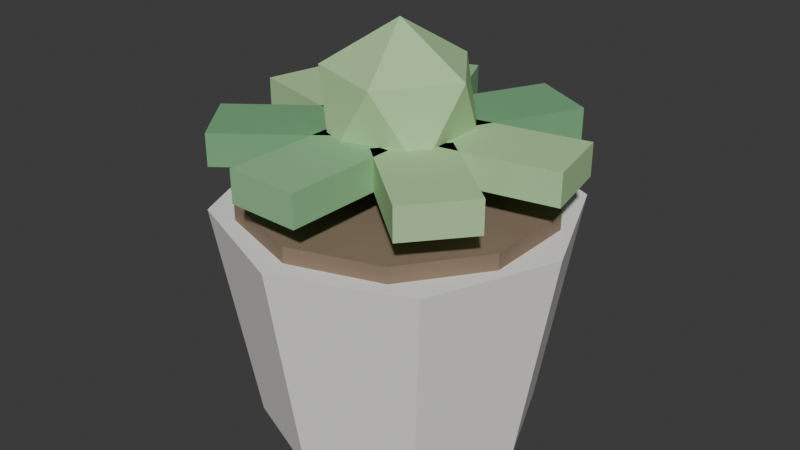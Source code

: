 # Source: PLA_SUCULENTA_SALA_v01.blend  (saved by Blender 4.2.66; exported with 4.5.12 LTS)
import bpy
from mathutils import Matrix  # noqa: F401  (used for matrix-valued properties, if any)

bpy.ops.wm.read_factory_settings(use_empty=True)
scene = bpy.context.scene
scene.name = 'Scene'

# ---- collections
col_collection = bpy.data.collections.new('Collection'); scene.collection.children.link(col_collection)

# ---- materials (node trees are filled in below, after node groups)
mat_polyroom_pbr = bpy.data.materials.new('Polyroom_PBR')

# ---- material node trees
mat_polyroom_pbr.use_nodes = True; mat_polyroom_pbr.node_tree.nodes.clear()
_N = mat_polyroom_pbr.node_tree.nodes; _L = mat_polyroom_pbr.node_tree.links
n0 = _N.new('ShaderNodeOutputMaterial'); n0.name = 'Material Output'; n0.location = (400, 0)
n1 = _N.new('ShaderNodeBsdfPrincipled'); n1.name = 'Principled BSDF'; n1.location = (100, 0)
n1.inputs[2].default_value = 0.8
n2 = _N.new('ShaderNodeVertexColor'); n2.name = 'Color Attribute'; n2.location = (-100, 0)
n2.layer_name = 'Color'
_L.new(n2.outputs[0], n1.inputs[0])
_L.new(n1.outputs[0], n0.inputs[0])
n0.is_active_output = True

# ---- world
world_world = bpy.data.worlds.new('World'); scene.world = world_world
world_world.use_nodes = True; world_world.node_tree.nodes.clear()
_N = world_world.node_tree.nodes; _L = world_world.node_tree.links
n0 = _N.new('ShaderNodeOutputWorld'); n0.name = 'World Output'; n0.location = (300, 300)
n1 = _N.new('ShaderNodeBackground'); n1.name = 'Background'; n1.location = (10, 300)
n1.inputs[0].default_value = (0.05088, 0.05088, 0.05088, 1.0)
_L.new(n1.outputs[0], n0.inputs[0])
n0.is_active_output = True
world_world.color = (0.05088, 0.05088, 0.05088)
world_world.sun_shadow_jitter_overblur = 0.0

# ---- meshes
me_pla_suculenta_sala_v01 = bpy.data.meshes.new('PLA_SUCULENTA_SALA_v01')
me_pla_suculenta_sala_v01.from_pydata([(0.0, 0.0858, 0.0), (0.0, 0.11, 0.14), (0.06067, 0.06067, 0.0), (0.07778, 0.07778, 0.14), (0.0858, 0.0, 0.0), (0.11, 0.0, 0.14), (0.06067, -0.06067, 0.0), (0.07778, -0.07778, 0.14), (0.0, -0.0858, 0.0), (0.0, -0.11, 0.14), (-0.06067, -0.06067, 0.0), (-0.07778, -0.07778, 0.14), (-0.0858, 0.0, 0.0), (-0.11, 0.0, 0.14), (-0.06067, 0.06067, 0.0), (-0.07778, 0.07778, 0.14), (0.0, 0.095, 0.13), (0.0, 0.095, 0.15), (0.05584, 0.07686, 0.13), (0.05584, 0.07686, 0.15), (0.09035, 0.02936, 0.13), (0.09035, 0.02936, 0.15), (0.09035, -0.02936, 0.13), (0.09035, -0.02936, 0.15), (0.05584, -0.07686, 0.13), (0.05584, -0.07686, 0.15), (0.0, -0.095, 0.13), (0.0, -0.095, 0.15), (-0.05584, -0.07686, 0.13), (-0.05584, -0.07686, 0.15), (-0.09035, -0.02936, 0.13), (-0.09035, -0.02936, 0.15), (-0.09035, 0.02936, 0.13), (-0.09035, 0.02936, 0.15), (-0.05584, 0.07686, 0.13), (-0.05584, 0.07686, 0.15), (0.03877, -0.0151, 0.17), (0.03877, -0.0151, 0.19), (0.02983, 0.029, 0.17), (0.02983, 0.029, 0.19), (0.1074, -0.001191, 0.17), (0.1074, -0.001191, 0.19), (0.09844, 0.04291, 0.17), (0.09844, 0.04291, 0.19), (0.03598, 0.0209, 0.17), (0.03598, 0.0209, 0.19), (-0.004077, 0.04141, 0.17), (-0.004077, 0.04141, 0.19), (0.06788, 0.08321, 0.17), (0.06788, 0.08321, 0.19), (0.02782, 0.1037, 0.17), (0.02782, 0.1037, 0.19), (0.006092, 0.04116, 0.17), (0.006092, 0.04116, 0.19), (-0.03492, 0.02263, 0.17), (-0.03492, 0.02263, 0.19), (-0.02273, 0.1049, 0.17), (-0.02273, 0.1049, 0.19), (-0.06374, 0.08642, 0.17), (-0.06374, 0.08642, 0.19), (-0.02838, 0.03043, 0.17), (-0.02838, 0.03043, 0.19), (-0.03946, -0.01319, 0.17), (-0.03946, -0.01319, 0.19), (-0.09623, 0.04766, 0.17), (-0.09623, 0.04766, 0.19), (-0.1073, 0.004048, 0.17), (-0.1073, 0.004048, 0.19), (-0.04148, -0.00322, 0.17), (-0.04148, -0.00322, 0.19), (-0.01429, -0.03908, 0.17), (-0.01429, -0.03908, 0.19), (-0.09726, -0.04552, 0.17), (-0.09726, -0.04552, 0.19), (-0.07007, -0.08137, 0.17), (-0.07007, -0.08137, 0.19), (-0.02335, -0.03444, 0.17), (-0.02335, -0.03444, 0.19), (0.02164, -0.03554, 0.17), (0.02164, -0.03554, 0.19), (-0.02505, -0.1044, 0.17), (-0.02505, -0.1044, 0.19), (0.01993, -0.1055, 0.17), (0.01993, -0.1055, 0.19), (0.01237, -0.03973, 0.17), (0.01237, -0.03973, 0.19), (0.04128, -0.00524, 0.17), (0.04128, -0.00524, 0.19), (0.06602, -0.08469, 0.17), (0.06602, -0.08469, 0.19), (0.09492, -0.05021, 0.17), (0.09492, -0.05021, 0.19), (0.0, 0.0, 0.15), (0.03618, -0.02629, 0.1776), (-0.01382, -0.04253, 0.1776), (-0.04472, 0.0, 0.1776), (-0.01382, 0.04253, 0.1776), (0.03618, 0.02629, 0.1776), (0.01382, -0.04253, 0.2224), (-0.03618, -0.02629, 0.2224), (-0.03618, 0.02629, 0.2224), (0.01382, 0.04253, 0.2224), (0.04472, 0.0, 0.2224), (0.0, 0.0, 0.25)], [], [(0, 1, 3, 2), (2, 3, 5, 4), (4, 5, 7, 6), (6, 7, 9, 8), (8, 9, 11, 10), (10, 11, 13, 12), (3, 1, 15, 13, 11, 9, 7, 5), (12, 13, 15, 14), (14, 15, 1, 0), (0, 2, 4, 6, 8, 10, 12, 14), (16, 17, 19, 18), (18, 19, 21, 20), (20, 21, 23, 22), (22, 23, 25, 24), (24, 25, 27, 26), (26, 27, 29, 28), (28, 29, 31, 30), (30, 31, 33, 32), (19, 17, 35, 33, 31, 29, 27, 25, 23, 21), (32, 33, 35, 34), (34, 35, 17, 16), (16, 18, 20, 22, 24, 26, 28, 30, 32, 34), (36, 37, 39, 38), (38, 39, 43, 42), (42, 43, 41, 40), (40, 41, 37, 36), (38, 42, 40, 36), (43, 39, 37, 41), (44, 45, 47, 46), (46, 47, 51, 50), (50, 51, 49, 48), (48, 49, 45, 44), (46, 50, 48, 44), (51, 47, 45, 49), (52, 53, 55, 54), (54, 55, 59, 58), (58, 59, 57, 56), (56, 57, 53, 52), (54, 58, 56, 52), (59, 55, 53, 57), (60, 61, 63, 62), (62, 63, 67, 66), (66, 67, 65, 64), (64, 65, 61, 60), (62, 66, 64, 60), (67, 63, 61, 65), (68, 69, 71, 70), (70, 71, 75, 74), (74, 75, 73, 72), (72, 73, 69, 68), (70, 74, 72, 68), (75, 71, 69, 73), (76, 77, 79, 78), (78, 79, 83, 82), (82, 83, 81, 80), (80, 81, 77, 76), (78, 82, 80, 76), (83, 79, 77, 81), (84, 85, 87, 86), (86, 87, 91, 90), (90, 91, 89, 88), (88, 89, 85, 84), (86, 90, 88, 84), (91, 87, 85, 89), (92, 93, 94), (93, 92, 97), (92, 94, 95), (92, 95, 96), (92, 96, 97), (93, 97, 102), (94, 93, 98), (95, 94, 99), (96, 95, 100), (97, 96, 101), (93, 102, 98), (94, 98, 99), (95, 99, 100), (96, 100, 101), (97, 101, 102), (98, 102, 103), (99, 98, 103), (100, 99, 103), (101, 100, 103), (102, 101, 103)])
_uv = me_pla_suculenta_sala_v01.uv_layers.new(name='UVMap')
_uv.uv.foreach_set('vector', [0.7891, 0.1209, 0.5908, 0.1279, 0.5929, 0.01015, 0.7908, 0.02909, 0.7889, 0.4213, 0.5916, 0.4502, 0.5908, 0.3583, 0.7883, 0.3496, 0.7883, 0.3496, 0.5908, 0.3583, 0.5916, 0.2405, 0.7889, 0.2577, 0.2091, 0.7542, 0.01153, 0.7785, 0.01015, 0.6696, 0.208, 0.6692, 0.208, 0.6692, 0.01015, 0.6696, 0.01153, 0.5596, 0.2091, 0.5835, 0.7889, 0.6513, 0.5916, 0.6802, 0.5908, 0.5883, 0.7883, 0.5796, 0.09389, 0.2961, 0.01015, 0.2123, 0.01015, 0.09389, 0.09389, 0.01015, 0.2123, 0.01015, 0.2961, 0.09389, 0.2961, 0.2123, 0.2123, 0.2961, 0.7883, 0.5796, 0.5908, 0.5883, 0.5916, 0.4705, 0.7889, 0.4877, 0.7908, 0.193, 0.5929, 0.2202, 0.5908, 0.1279, 0.7891, 0.1209, 0.01015, 0.474, 0.01015, 0.3817, 0.07546, 0.3163, 0.1678, 0.3163, 0.2332, 0.3817, 0.2332, 0.474, 0.1678, 0.5394, 0.07546, 0.5394, 0.2556, 0.3846, 0.2837, 0.3846, 0.2837, 0.4671, 0.2556, 0.4672, 0.2556, 0.4672, 0.2837, 0.4671, 0.2816, 0.5325, 0.2534, 0.5325, 0.8947, 0.01016, 0.9228, 0.01015, 0.9232, 0.0893, 0.8951, 0.08931, 0.8951, 0.08931, 0.9232, 0.0893, 0.9228, 0.1672, 0.8947, 0.1672, 0.8874, 0.5164, 0.8593, 0.5164, 0.8585, 0.4381, 0.8866, 0.4381, 0.8866, 0.4381, 0.8585, 0.4381, 0.8593, 0.3593, 0.8874, 0.3593, 0.8382, 0.4479, 0.8101, 0.4477, 0.8092, 0.3976, 0.8374, 0.3977, 0.8374, 0.3977, 0.8092, 0.3976, 0.8092, 0.3184, 0.8374, 0.3186, 0.522, 0.2519, 0.4434, 0.2774, 0.3649, 0.2519, 0.3163, 0.1851, 0.3163, 0.1025, 0.3649, 0.03567, 0.4434, 0.01015, 0.522, 0.03567, 0.5705, 0.1025, 0.5705, 0.1851, 0.8374, 0.3186, 0.8092, 0.3184, 0.8101, 0.2405, 0.8382, 0.2407, 0.2534, 0.3164, 0.2816, 0.3163, 0.2837, 0.3846, 0.2556, 0.3846, 0.4434, 0.565, 0.3649, 0.5394, 0.3163, 0.4726, 0.3163, 0.39, 0.3649, 0.3232, 0.4434, 0.2977, 0.522, 0.3232, 0.5705, 0.39, 0.5705, 0.4726, 0.522, 0.5394, 0.9842, 0.4154, 0.9561, 0.4151, 0.9561, 0.3593, 0.9842, 0.3595, 0.8392, 0.2167, 0.8111, 0.2161, 0.8111, 0.1289, 0.8392, 0.1296, 0.9842, 0.5529, 0.9561, 0.5527, 0.9561, 0.4968, 0.9842, 0.4971, 0.9358, 0.4557, 0.9077, 0.4556, 0.9077, 0.3593, 0.9358, 0.3595, 0.4632, 0.7252, 0.4632, 0.8237, 0.3999, 0.8237, 0.3999, 0.7252, 0.4835, 0.8237, 0.4835, 0.7252, 0.5468, 0.7252, 0.5468, 0.8237, 0.1942, 0.9179, 0.2223, 0.9175, 0.2223, 0.9742, 0.1942, 0.9746, 0.2647, 0.8346, 0.2928, 0.8345, 0.2928, 0.9313, 0.2647, 0.9314, 0.9435, 0.09395, 0.9716, 0.0937, 0.9716, 0.1559, 0.9435, 0.1561, 0.8928, 0.5819, 0.9209, 0.5818, 0.9209, 0.6786, 0.8928, 0.6787, 0.07345, 0.7988, 0.07345, 0.8972, 0.01015, 0.8972, 0.01015, 0.7988, 0.1458, 0.8972, 0.1458, 0.7988, 0.2091, 0.7988, 0.2091, 0.8972, 0.1739, 0.9753, 0.1458, 0.9749, 0.1458, 0.9175, 0.1739, 0.9179, 0.9538, 0.8941, 0.9256, 0.8937, 0.9256, 0.8193, 0.9538, 0.8197, 0.8349, 0.9872, 0.8068, 0.9862, 0.8068, 0.938, 0.8349, 0.9391, 0.9538, 0.7754, 0.9256, 0.775, 0.9256, 0.7005, 0.9538, 0.7009, 0.6541, 0.8221, 0.6541, 0.9206, 0.5908, 0.9206, 0.5908, 0.8221, 0.842, 0.9178, 0.842, 0.8193, 0.9053, 0.8193, 0.9053, 0.9178, 0.9702, 0.3038, 0.9421, 0.3038, 0.9421, 0.2405, 0.9702, 0.2405, 0.3163, 0.8442, 0.3445, 0.844, 0.3445, 0.9397, 0.3163, 0.9399, 0.9716, 0.07341, 0.9435, 0.07339, 0.9435, 0.01015, 0.9716, 0.01017, 0.1255, 0.8972, 0.0974, 0.8972, 0.0974, 0.7988, 0.1255, 0.7988, 0.8218, 0.7005, 0.8218, 0.799, 0.7585, 0.799, 0.7585, 0.7005, 0.3163, 0.8237, 0.3163, 0.7252, 0.3796, 0.7252, 0.3796, 0.8237, 0.7585, 0.939, 0.7865, 0.938, 0.7865, 0.9889, 0.7585, 0.9899, 0.4616, 0.8443, 0.4897, 0.844, 0.4897, 0.9234, 0.4616, 0.9237, 0.9435, 0.1775, 0.9716, 0.1764, 0.9716, 0.2153, 0.9435, 0.2164, 0.51, 0.8443, 0.5381, 0.844, 0.5381, 0.9234, 0.51, 0.9237, 0.842, 0.799, 0.842, 0.7005, 0.9053, 0.7005, 0.9053, 0.799, 0.8744, 0.01015, 0.8744, 0.1086, 0.8111, 0.1086, 0.8111, 0.01015, 0.9537, 0.9759, 0.9256, 0.9756, 0.9256, 0.9144, 0.9537, 0.9147, 0.3929, 0.9391, 0.3648, 0.939, 0.3648, 0.844, 0.3929, 0.8441, 0.9412, 0.5818, 0.9694, 0.5818, 0.9694, 0.6451, 0.9412, 0.6451, 0.4413, 0.9391, 0.4132, 0.939, 0.4132, 0.844, 0.4413, 0.8441, 0.6749, 0.9207, 0.6749, 0.8223, 0.7382, 0.8223, 0.7382, 0.9207, 0.9218, 0.2405, 0.9218, 0.339, 0.8585, 0.339, 0.8585, 0.2405, 0.01015, 0.9177, 0.03827, 0.9175, 0.03827, 0.9756, 0.01015, 0.9758, 0.8092, 0.4713, 0.8373, 0.4707, 0.8373, 0.5609, 0.8092, 0.5615, 0.09738, 0.9177, 0.1255, 0.9175, 0.1255, 0.9756, 0.09738, 0.9758, 0.9077, 0.4767, 0.9358, 0.476, 0.9358, 0.5522, 0.9077, 0.5529, 0.8092, 0.6802, 0.8092, 0.5818, 0.8725, 0.5818, 0.8725, 0.6802, 0.8218, 0.8193, 0.8218, 0.9178, 0.7585, 0.9178, 0.7585, 0.8193, 0.3793, 0.6451, 0.3598, 0.5853, 0.4301, 0.6081, 0.3598, 0.5853, 0.3793, 0.6451, 0.3163, 0.6451, 0.3793, 0.6451, 0.4301, 0.6081, 0.4301, 0.6821, 0.3793, 0.6451, 0.4301, 0.6821, 0.3598, 0.7049, 0.3793, 0.6451, 0.3598, 0.7049, 0.3163, 0.6451, 0.7382, 0.7703, 0.6748, 0.802, 0.6755, 0.7311, 0.6534, 0.7703, 0.5908, 0.8018, 0.5908, 0.731, 0.2921, 0.7693, 0.2928, 0.8142, 0.2294, 0.801, 0.2928, 0.6995, 0.2921, 0.7693, 0.2294, 0.7301, 0.2294, 0.6574, 0.2294, 0.5835, 0.2928, 0.6208, 0.7382, 0.7703, 0.6755, 0.7311, 0.7382, 0.7005, 0.6534, 0.7703, 0.5908, 0.731, 0.6545, 0.7005, 0.2921, 0.7693, 0.2294, 0.801, 0.2294, 0.7301, 0.2294, 0.5835, 0.2908, 0.5596, 0.2928, 0.6208, 0.2294, 0.6574, 0.2928, 0.6208, 0.2908, 0.6793, 0.5642, 0.6081, 0.5642, 0.6821, 0.5133, 0.6451, 0.4939, 0.5853, 0.5642, 0.6081, 0.5133, 0.6451, 0.4504, 0.6451, 0.4939, 0.5853, 0.5133, 0.6451, 0.4939, 0.7049, 0.4504, 0.6451, 0.5133, 0.6451, 0.5642, 0.6821, 0.4939, 0.7049, 0.5133, 0.6451])
_ca = me_pla_suculenta_sala_v01.color_attributes.new('Color', 'FLOAT_COLOR', 'POINT')
_ca.data.foreach_set('color', [0.88, 0.87, 0.83, 1.0, 0.88, 0.87, 0.83, 1.0, 0.88, 0.87, 0.83, 1.0, 0.88, 0.87, 0.83, 1.0, 0.88, 0.87, 0.83, 1.0, 0.88, 0.87, 0.83, 1.0, 0.88, 0.87, 0.83, 1.0, 0.88, 0.87, 0.83, 1.0, 0.88, 0.87, 0.83, 1.0, 0.88, 0.87, 0.83, 1.0, 0.88, 0.87, 0.83, 1.0, 0.88, 0.87, 0.83, 1.0, 0.88, 0.87, 0.83, 1.0, 0.88, 0.87, 0.83, 1.0, 0.88, 0.87, 0.83, 1.0, 0.88, 0.87, 0.83, 1.0, 0.25, 0.18, 0.12, 1.0, 0.25, 0.18, 0.12, 1.0, 0.25, 0.18, 0.12, 1.0, 0.25, 0.18, 0.12, 1.0, 0.25, 0.18, 0.12, 1.0, 0.25, 0.18, 0.12, 1.0, 0.25, 0.18, 0.12, 1.0, 0.25, 0.18, 0.12, 1.0, 0.25, 0.18, 0.12, 1.0, 0.25, 0.18, 0.12, 1.0, 0.25, 0.18, 0.12, 1.0, 0.25, 0.18, 0.12, 1.0, 0.25, 0.18, 0.12, 1.0, 0.25, 0.18, 0.12, 1.0, 0.25, 0.18, 0.12, 1.0, 0.25, 0.18, 0.12, 1.0, 0.25, 0.18, 0.12, 1.0, 0.25, 0.18, 0.12, 1.0, 0.25, 0.18, 0.12, 1.0, 0.25, 0.18, 0.12, 1.0, 0.45, 0.7, 0.35, 1.0, 0.45, 0.7, 0.35, 1.0, 0.45, 0.7, 0.35, 1.0, 0.45, 0.7, 0.35, 1.0, 0.45, 0.7, 0.35, 1.0, 0.45, 0.7, 0.35, 1.0, 0.45, 0.7, 0.35, 1.0, 0.45, 0.7, 0.35, 1.0, 0.18, 0.42, 0.2, 1.0, 0.18, 0.42, 0.2, 1.0, 0.18, 0.42, 0.2, 1.0, 0.18, 0.42, 0.2, 1.0, 0.18, 0.42, 0.2, 1.0, 0.18, 0.42, 0.2, 1.0, 0.18, 0.42, 0.2, 1.0, 0.18, 0.42, 0.2, 1.0, 0.28, 0.56, 0.28, 1.0, 0.28, 0.56, 0.28, 1.0, 0.28, 0.56, 0.28, 1.0, 0.28, 0.56, 0.28, 1.0, 0.28, 0.56, 0.28, 1.0, 0.28, 0.56, 0.28, 1.0, 0.28, 0.56, 0.28, 1.0, 0.28, 0.56, 0.28, 1.0, 0.45, 0.7, 0.35, 1.0, 0.45, 0.7, 0.35, 1.0, 0.45, 0.7, 0.35, 1.0, 0.45, 0.7, 0.35, 1.0, 0.45, 0.7, 0.35, 1.0, 0.45, 0.7, 0.35, 1.0, 0.45, 0.7, 0.35, 1.0, 0.45, 0.7, 0.35, 1.0, 0.18, 0.42, 0.2, 1.0, 0.18, 0.42, 0.2, 1.0, 0.18, 0.42, 0.2, 1.0, 0.18, 0.42, 0.2, 1.0, 0.18, 0.42, 0.2, 1.0, 0.18, 0.42, 0.2, 1.0, 0.18, 0.42, 0.2, 1.0, 0.18, 0.42, 0.2, 1.0, 0.28, 0.56, 0.28, 1.0, 0.28, 0.56, 0.28, 1.0, 0.28, 0.56, 0.28, 1.0, 0.28, 0.56, 0.28, 1.0, 0.28, 0.56, 0.28, 1.0, 0.28, 0.56, 0.28, 1.0, 0.28, 0.56, 0.28, 1.0, 0.28, 0.56, 0.28, 1.0, 0.45, 0.7, 0.35, 1.0, 0.45, 0.7, 0.35, 1.0, 0.45, 0.7, 0.35, 1.0, 0.45, 0.7, 0.35, 1.0, 0.45, 0.7, 0.35, 1.0, 0.45, 0.7, 0.35, 1.0, 0.45, 0.7, 0.35, 1.0, 0.45, 0.7, 0.35, 1.0, 0.45, 0.7, 0.35, 1.0, 0.45, 0.7, 0.35, 1.0, 0.45, 0.7, 0.35, 1.0, 0.45, 0.7, 0.35, 1.0, 0.45, 0.7, 0.35, 1.0, 0.45, 0.7, 0.35, 1.0, 0.45, 0.7, 0.35, 1.0, 0.45, 0.7, 0.35, 1.0, 0.45, 0.7, 0.35, 1.0, 0.45, 0.7, 0.35, 1.0, 0.45, 0.7, 0.35, 1.0, 0.45, 0.7, 0.35, 1.0])
me_pla_suculenta_sala_v01.materials.append(mat_polyroom_pbr)
me_pla_suculenta_sala_v01.update()

# ---- objects
ob_pla_suculenta_sala_v01 = bpy.data.objects.new('PLA_SUCULENTA_SALA_v01', me_pla_suculenta_sala_v01)

# ---- transforms, parenting, visibility, modifiers, constraints
ob_pla_suculenta_sala_v01.location = (0.0, 0.0, 0.0)

# ---- collection membership
col_collection.objects.link(ob_pla_suculenta_sala_v01)

# ---- scene / render settings (as saved in the file)
scene.frame_start = 1; scene.frame_end = 250; scene.frame_set(1)
scene.render.engine = 'BLENDER_EEVEE_NEXT'
bpy.context.view_layer.update()

# ---- added for rendering (the .blend has no active camera and no usable light): camera, sun
cam_auto = bpy.data.cameras.new('AutoCamera')
cam_auto.lens = 50.0
cam_auto.sensor_width = 36.0
cam_auto.clip_end = 1000.0
ob_auto_camera = bpy.data.objects.new('AutoCamera', cam_auto)
scene.collection.objects.link(ob_auto_camera)
ob_auto_camera.location = (0.369279, -0.443135, 0.420424)
ob_auto_camera.rotation_euler = (1.09748, -7.21219e-08, 0.694738)
scene.camera = ob_auto_camera
light_auto_sun = bpy.data.lights.new('AutoSun', 'SUN')
light_auto_sun.energy = 3.0
light_auto_sun.angle = 0.0523599
ob_auto_sun = bpy.data.objects.new('AutoSun', light_auto_sun)
scene.collection.objects.link(ob_auto_sun)
ob_auto_sun.rotation_euler = (0.872665, 0.174533, 0.523599)
bpy.context.view_layer.update()
